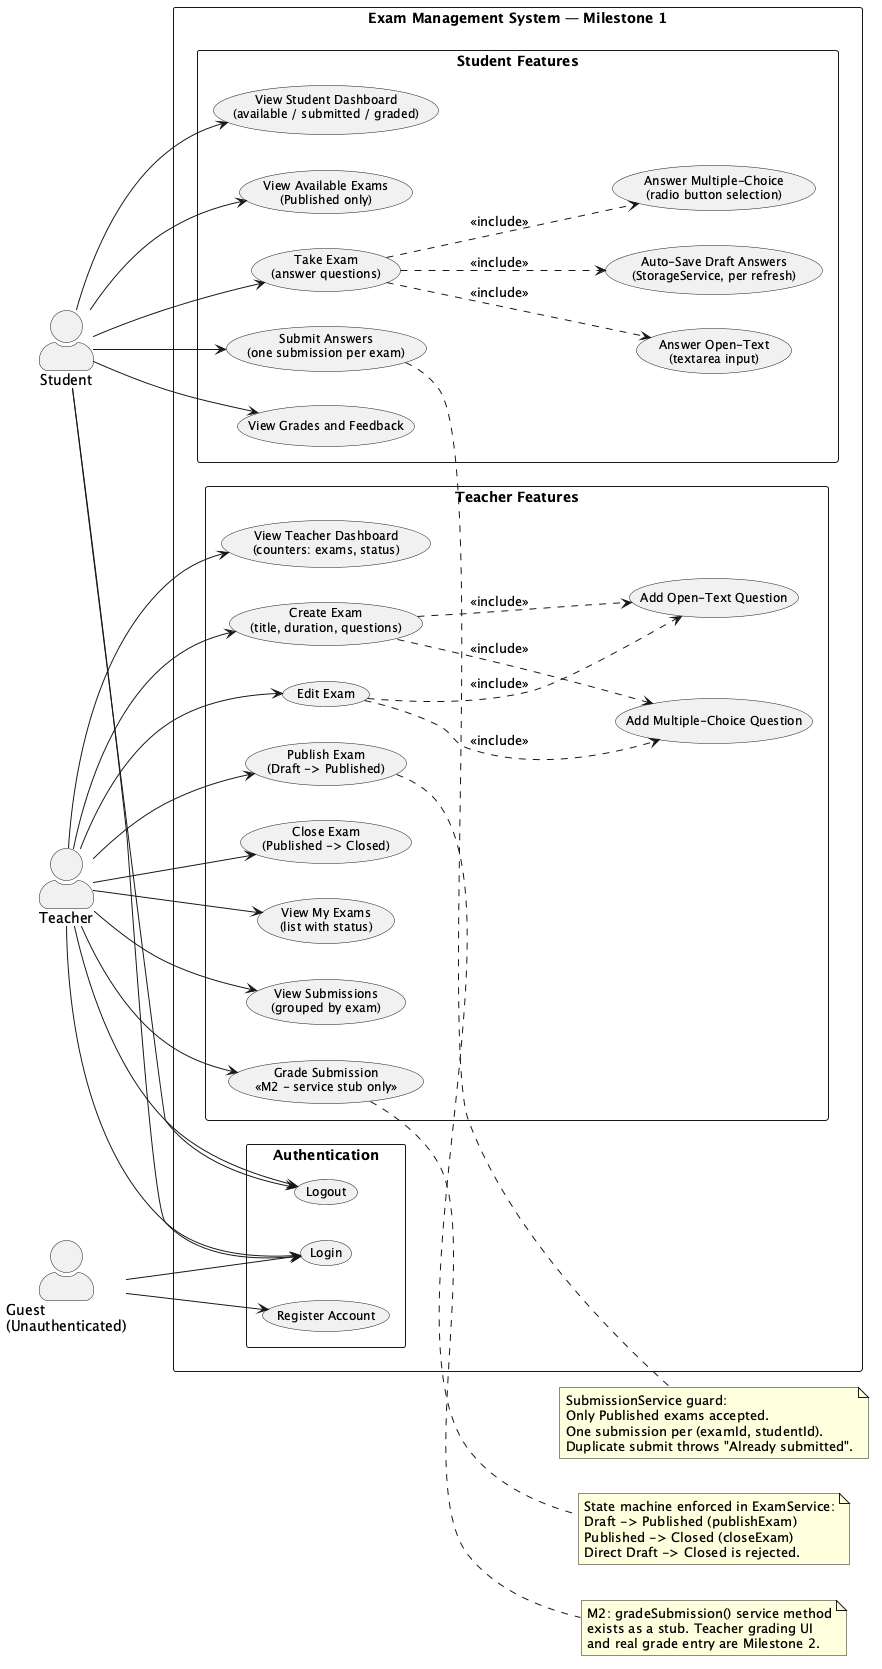

The diagram above was rendered by PlantUML. Its source (embedded in the PNG):
@startuml EMS_M1_UseCaseDiagram
' EMS_M1 Use Case Diagram — reflects features implemented in D001-D007.
' Source: docs/spec_brief.txt §15.2
'
' Notes on M1 scope:
'   - Grade Submission: service stub exists (gradeSubmission()) but
'     there is no teacher grading UI. Shown as <<M2>> to reflect reality.
'   - Register is available to both Teacher and Student actors.

left to right direction
skinparam actorStyle awesome
skinparam packageStyle rectangle
skinparam usecaseFontSize 12

actor Teacher
actor Student
actor "Guest\n(Unauthenticated)" as Guest

rectangle "Exam Management System — Milestone 1" {

  ' ── Shared / Auth ─────────────────────────────────────────────────────────
  package "Authentication" {
    usecase "Register Account"    as UC_Register
    usecase "Login"               as UC_Login
    usecase "Logout"              as UC_Logout
  }

  ' ── Teacher Use Cases ────────────────────────────────────────────────────
  package "Teacher Features" {
    usecase "View Teacher Dashboard\n(counters: exams, status)" as UC_TDash
    usecase "Create Exam\n(title, duration, questions)"         as UC_Create
    usecase "Add Multiple-Choice Question"                       as UC_AddMC
    usecase "Add Open-Text Question"                             as UC_AddOT
    usecase "Edit Exam"                                          as UC_Edit
    usecase "Publish Exam\n(Draft -> Published)"                 as UC_Publish
    usecase "Close Exam\n(Published -> Closed)"                  as UC_Close
    usecase "View My Exams\n(list with status)"                  as UC_ExamList
    usecase "View Submissions\n(grouped by exam)"                as UC_ViewSubs
    usecase "Grade Submission\n<<M2 - service stub only>>"       as UC_Grade
  }

  ' ── Student Use Cases ────────────────────────────────────────────────────
  package "Student Features" {
    usecase "View Student Dashboard\n(available / submitted / graded)" as UC_SDash
    usecase "View Available Exams\n(Published only)"                    as UC_Available
    usecase "Take Exam\n(answer questions)"                             as UC_Take
    usecase "Answer Multiple-Choice\n(radio button selection)"          as UC_AnswerMC
    usecase "Answer Open-Text\n(textarea input)"                        as UC_AnswerOT
    usecase "Auto-Save Draft Answers\n(StorageService, per refresh)"    as UC_Draft
    usecase "Submit Answers\n(one submission per exam)"                 as UC_Submit
    usecase "View Grades and Feedback"                                  as UC_Grades
  }

}

' ── Guest associations ───────────────────────────────────────────────────────
Guest --> UC_Register
Guest --> UC_Login

' ── Teacher associations ─────────────────────────────────────────────────────
Teacher --> UC_Login
Teacher --> UC_Logout
Teacher --> UC_TDash
Teacher --> UC_Create
Teacher --> UC_Edit
Teacher --> UC_Publish
Teacher --> UC_Close
Teacher --> UC_ExamList
Teacher --> UC_ViewSubs
Teacher --> UC_Grade

UC_Create ..> UC_AddMC : <<include>>
UC_Create ..> UC_AddOT : <<include>>
UC_Edit   ..> UC_AddMC : <<include>>
UC_Edit   ..> UC_AddOT : <<include>>

' ── Student associations ─────────────────────────────────────────────────────
Student --> UC_Login
Student --> UC_Logout
Student --> UC_SDash
Student --> UC_Available
Student --> UC_Take
Student --> UC_Submit
Student --> UC_Grades

UC_Take ..> UC_AnswerMC : <<include>>
UC_Take ..> UC_AnswerOT : <<include>>
UC_Take ..> UC_Draft    : <<include>>

' ── State machine note ───────────────────────────────────────────────────────
note right of UC_Publish
  State machine enforced in ExamService:
  Draft -> Published (publishExam)
  Published -> Closed (closeExam)
  Direct Draft -> Closed is rejected.
end note

note right of UC_Submit
  SubmissionService guard:
  Only Published exams accepted.
  One submission per (examId, studentId).
  Duplicate submit throws "Already submitted".
end note

note right of UC_Grade
  M2: gradeSubmission() service method
  exists as a stub. Teacher grading UI
  and real grade entry are Milestone 2.
end note

@enduml